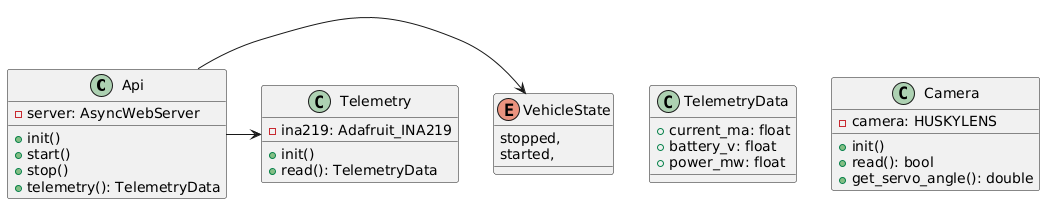

The diagram above was rendered by PlantUML. Its source (embedded in the PNG):
@startuml
class Api {
    -server: AsyncWebServer

    +init()
    +start()
    +stop()
    +telemetry(): TelemetryData
}

enum VehicleState {
    stopped,
    started,
}

class TelemetryData {
    +current_ma: float
    +battery_v: float
    +power_mw: float
}

class Telemetry {
    -ina219: Adafruit_INA219

    +init()
    +read(): TelemetryData
}

Api -> VehicleState
Api -> Telemetry

class Camera {
    -camera: HUSKYLENS

    +init()
    +read(): bool
    +get_servo_angle(): double
}
@enduml